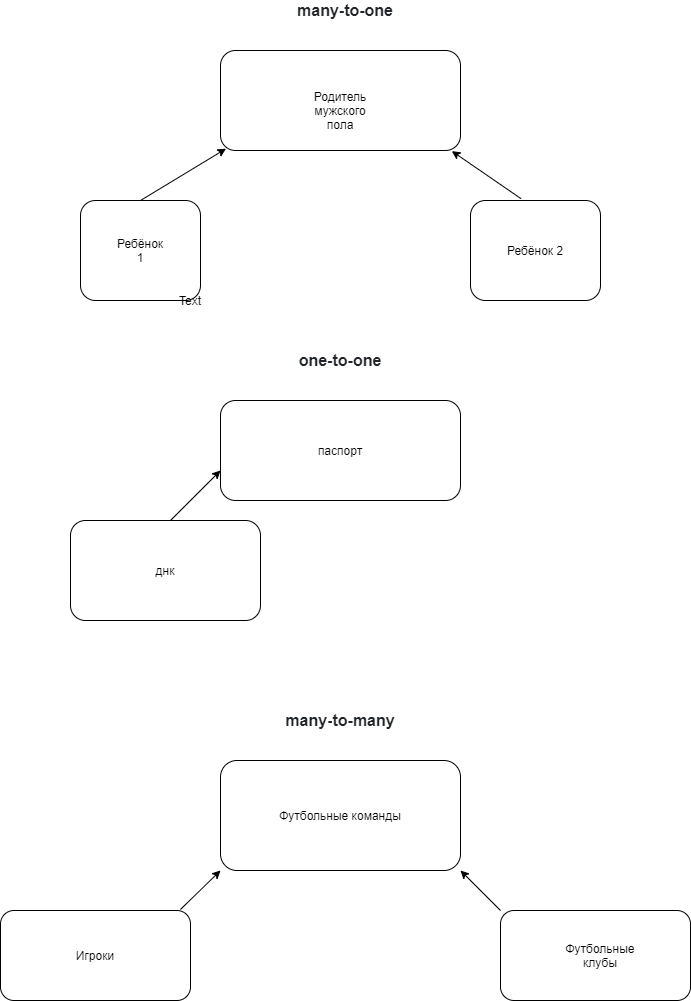

The diagram above was exported from draw.io. Its source (the exported page's mxGraphModel, read from the mxfile embedded in the PNG):
<mxGraphModel dx="1422" dy="762" grid="1" gridSize="10" guides="1" tooltips="1" connect="1" arrows="1" fold="1" page="1" pageScale="1" pageWidth="827" pageHeight="1169" math="0" shadow="0">
  <root>
    <mxCell id="0" />
    <mxCell id="1" parent="0" />
    <mxCell id="ytNxGeEDOo_b0d3y0uay-5" value="" style="rounded=1;whiteSpace=wrap;html=1;" vertex="1" parent="1">
      <mxGeometry x="280" y="90" width="240" height="100" as="geometry" />
    </mxCell>
    <mxCell id="ytNxGeEDOo_b0d3y0uay-7" value="" style="rounded=1;whiteSpace=wrap;html=1;" vertex="1" parent="1">
      <mxGeometry x="140" y="240" width="120" height="100" as="geometry" />
    </mxCell>
    <mxCell id="ytNxGeEDOo_b0d3y0uay-8" value="Ребёнок 2" style="rounded=1;whiteSpace=wrap;html=1;" vertex="1" parent="1">
      <mxGeometry x="530" y="240" width="130" height="100" as="geometry" />
    </mxCell>
    <mxCell id="ytNxGeEDOo_b0d3y0uay-10" value="&lt;span style=&quot;box-sizing: border-box ; font-weight: bolder ; color: rgb(33 , 37 , 41) ; font-family: &amp;#34;arial&amp;#34; , &amp;#34;helvetica neue&amp;#34; , sans-serif ; font-size: 16px ; text-align: left ; background-color: rgb(255 , 255 , 255)&quot;&gt;many-&lt;/span&gt;&lt;span style=&quot;box-sizing: border-box ; font-weight: bolder ; color: rgb(33 , 37 , 41) ; font-family: &amp;#34;arial&amp;#34; , &amp;#34;helvetica neue&amp;#34; , sans-serif ; font-size: 16px ; text-align: left ; background-color: rgb(255 , 255 , 255)&quot;&gt;to-&lt;/span&gt;&lt;span style=&quot;box-sizing: border-box ; font-weight: bolder ; color: rgb(33 , 37 , 41) ; font-family: &amp;#34;arial&amp;#34; , &amp;#34;helvetica neue&amp;#34; , sans-serif ; font-size: 16px ; text-align: left ; background-color: rgb(255 , 255 , 255)&quot;&gt;one&lt;/span&gt;" style="text;html=1;strokeColor=none;fillColor=none;align=center;verticalAlign=middle;whiteSpace=wrap;rounded=0;" vertex="1" parent="1">
      <mxGeometry x="255" y="40" width="300" height="20" as="geometry" />
    </mxCell>
    <mxCell id="ytNxGeEDOo_b0d3y0uay-13" value="Родитель мужского пола" style="text;html=1;strokeColor=none;fillColor=none;align=center;verticalAlign=middle;whiteSpace=wrap;rounded=0;" vertex="1" parent="1">
      <mxGeometry x="380" y="140" width="40" height="20" as="geometry" />
    </mxCell>
    <mxCell id="ytNxGeEDOo_b0d3y0uay-14" value="Ребёнок 1" style="text;html=1;strokeColor=none;fillColor=none;align=center;verticalAlign=middle;whiteSpace=wrap;rounded=0;" vertex="1" parent="1">
      <mxGeometry x="180" y="280" width="40" height="20" as="geometry" />
    </mxCell>
    <mxCell id="ytNxGeEDOo_b0d3y0uay-16" value="" style="endArrow=classic;html=1;exitX=0.5;exitY=0;exitDx=0;exitDy=0;entryX=0.023;entryY=0.982;entryDx=0;entryDy=0;entryPerimeter=0;" edge="1" parent="1" source="ytNxGeEDOo_b0d3y0uay-7" target="ytNxGeEDOo_b0d3y0uay-5">
      <mxGeometry width="50" height="50" relative="1" as="geometry">
        <mxPoint x="230" y="280" as="sourcePoint" />
        <mxPoint x="280" y="230" as="targetPoint" />
      </mxGeometry>
    </mxCell>
    <mxCell id="ytNxGeEDOo_b0d3y0uay-21" value="" style="endArrow=classic;html=1;exitX=0.389;exitY=-0.018;exitDx=0;exitDy=0;exitPerimeter=0;entryX=0.964;entryY=1.006;entryDx=0;entryDy=0;entryPerimeter=0;" edge="1" parent="1" source="ytNxGeEDOo_b0d3y0uay-8" target="ytNxGeEDOo_b0d3y0uay-5">
      <mxGeometry width="50" height="50" relative="1" as="geometry">
        <mxPoint x="640" y="300" as="sourcePoint" />
        <mxPoint x="580" y="270" as="targetPoint" />
      </mxGeometry>
    </mxCell>
    <mxCell id="ytNxGeEDOo_b0d3y0uay-23" value="&lt;span style=&quot;box-sizing: border-box ; font-weight: bolder ; color: rgb(33 , 37 , 41) ; font-family: &amp;#34;arial&amp;#34; , &amp;#34;helvetica neue&amp;#34; , sans-serif ; font-size: 16px ; text-align: left ; background-color: rgb(255 , 255 , 255)&quot;&gt;one-to-one&lt;/span&gt;" style="text;html=1;strokeColor=none;fillColor=none;align=center;verticalAlign=middle;whiteSpace=wrap;rounded=0;" vertex="1" parent="1">
      <mxGeometry x="340" y="390" width="120" height="20" as="geometry" />
    </mxCell>
    <mxCell id="ytNxGeEDOo_b0d3y0uay-24" value="паспорт" style="rounded=1;whiteSpace=wrap;html=1;" vertex="1" parent="1">
      <mxGeometry x="280" y="440" width="240" height="100" as="geometry" />
    </mxCell>
    <mxCell id="ytNxGeEDOo_b0d3y0uay-26" value="Text" style="text;html=1;strokeColor=none;fillColor=none;align=center;verticalAlign=middle;whiteSpace=wrap;rounded=0;" vertex="1" parent="1">
      <mxGeometry x="230" y="330" width="40" height="20" as="geometry" />
    </mxCell>
    <mxCell id="ytNxGeEDOo_b0d3y0uay-27" value="днк" style="rounded=1;whiteSpace=wrap;html=1;" vertex="1" parent="1">
      <mxGeometry x="130" y="560" width="190" height="100" as="geometry" />
    </mxCell>
    <mxCell id="ytNxGeEDOo_b0d3y0uay-28" value="" style="endArrow=classic;html=1;" edge="1" parent="1">
      <mxGeometry width="50" height="50" relative="1" as="geometry">
        <mxPoint x="230" y="560" as="sourcePoint" />
        <mxPoint x="280" y="510" as="targetPoint" />
      </mxGeometry>
    </mxCell>
    <mxCell id="ytNxGeEDOo_b0d3y0uay-30" value="&lt;span style=&quot;box-sizing: border-box ; font-weight: bolder ; color: rgb(33 , 37 , 41) ; font-family: &amp;#34;arial&amp;#34; , &amp;#34;helvetica neue&amp;#34; , sans-serif ; font-size: 16px ; text-align: left ; background-color: rgb(255 , 255 , 255)&quot;&gt;many-&lt;/span&gt;&lt;span style=&quot;box-sizing: border-box ; font-weight: bolder ; color: rgb(33 , 37 , 41) ; font-family: &amp;#34;arial&amp;#34; , &amp;#34;helvetica neue&amp;#34; , sans-serif ; font-size: 16px ; text-align: left ; background-color: rgb(255 , 255 , 255)&quot;&gt;to-&lt;/span&gt;&lt;span style=&quot;box-sizing: border-box ; font-weight: bolder ; color: rgb(33 , 37 , 41) ; font-family: &amp;#34;arial&amp;#34; , &amp;#34;helvetica neue&amp;#34; , sans-serif ; font-size: 16px ; text-align: left ; background-color: rgb(255 , 255 , 255)&quot;&gt;many&lt;/span&gt;" style="text;html=1;strokeColor=none;fillColor=none;align=center;verticalAlign=middle;whiteSpace=wrap;rounded=0;" vertex="1" parent="1">
      <mxGeometry x="350" y="750" width="100" height="20" as="geometry" />
    </mxCell>
    <mxCell id="ytNxGeEDOo_b0d3y0uay-31" value="" style="rounded=1;whiteSpace=wrap;html=1;" vertex="1" parent="1">
      <mxGeometry x="280" y="800" width="240" height="110" as="geometry" />
    </mxCell>
    <mxCell id="ytNxGeEDOo_b0d3y0uay-32" value="Футбольные команды" style="text;html=1;strokeColor=none;fillColor=none;align=center;verticalAlign=middle;whiteSpace=wrap;rounded=0;" vertex="1" parent="1">
      <mxGeometry x="290" y="800" width="220" height="110" as="geometry" />
    </mxCell>
    <mxCell id="ytNxGeEDOo_b0d3y0uay-33" value="" style="rounded=1;whiteSpace=wrap;html=1;" vertex="1" parent="1">
      <mxGeometry x="60" y="950" width="190" height="90" as="geometry" />
    </mxCell>
    <mxCell id="ytNxGeEDOo_b0d3y0uay-34" value="" style="rounded=1;whiteSpace=wrap;html=1;" vertex="1" parent="1">
      <mxGeometry x="560" y="950" width="190" height="90" as="geometry" />
    </mxCell>
    <mxCell id="ytNxGeEDOo_b0d3y0uay-36" value="Игроки" style="text;html=1;strokeColor=none;fillColor=none;align=center;verticalAlign=middle;whiteSpace=wrap;rounded=0;" vertex="1" parent="1">
      <mxGeometry x="130" y="985" width="50" height="20" as="geometry" />
    </mxCell>
    <mxCell id="ytNxGeEDOo_b0d3y0uay-38" value="" style="endArrow=classic;html=1;entryX=0;entryY=1;entryDx=0;entryDy=0;exitX=0.947;exitY=-0.011;exitDx=0;exitDy=0;exitPerimeter=0;" edge="1" parent="1" source="ytNxGeEDOo_b0d3y0uay-33" target="ytNxGeEDOo_b0d3y0uay-31">
      <mxGeometry width="50" height="50" relative="1" as="geometry">
        <mxPoint x="260" y="940" as="sourcePoint" />
        <mxPoint x="410" y="990" as="targetPoint" />
      </mxGeometry>
    </mxCell>
    <mxCell id="ytNxGeEDOo_b0d3y0uay-39" value="Футбольные клубы" style="text;html=1;strokeColor=none;fillColor=none;align=center;verticalAlign=middle;whiteSpace=wrap;rounded=0;" vertex="1" parent="1">
      <mxGeometry x="610" y="985" width="100" height="20" as="geometry" />
    </mxCell>
    <mxCell id="ytNxGeEDOo_b0d3y0uay-40" value="" style="endArrow=classic;html=1;exitX=0;exitY=0;exitDx=0;exitDy=0;entryX=1;entryY=1;entryDx=0;entryDy=0;" edge="1" parent="1" source="ytNxGeEDOo_b0d3y0uay-34" target="ytNxGeEDOo_b0d3y0uay-31">
      <mxGeometry width="50" height="50" relative="1" as="geometry">
        <mxPoint x="360" y="1030" as="sourcePoint" />
        <mxPoint x="410" y="980" as="targetPoint" />
      </mxGeometry>
    </mxCell>
  </root>
</mxGraphModel>